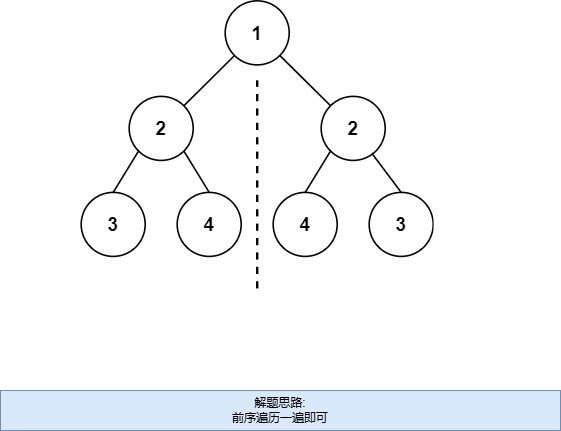

The diagram above was exported from draw.io. Its source (the exported page's mxGraphModel, read from the mxfile embedded in the PNG):
<mxGraphModel dx="1434" dy="746" grid="1" gridSize="10" guides="1" tooltips="1" connect="1" arrows="1" fold="1" page="1" pageScale="1" pageWidth="827" pageHeight="1169" math="0" shadow="0">
  <root>
    <mxCell id="0" />
    <mxCell id="1" parent="0" />
    <mxCell id="mCo8bj3NkGZ4-QcjzPT7-1" value="" style="shape=image;verticalLabelPosition=bottom;labelBackgroundColor=default;verticalAlign=top;aspect=fixed;imageAspect=0;image=https://pic.leetcode.cn/1698026966-JDYPDU-image.png;" vertex="1" parent="1">
      <mxGeometry x="160" y="90" width="354" height="291" as="geometry" />
    </mxCell>
    <mxCell id="mCo8bj3NkGZ4-QcjzPT7-2" value="解题思路:&lt;div&gt;前序遍历一遍即可&lt;/div&gt;" style="text;html=1;align=center;verticalAlign=middle;whiteSpace=wrap;rounded=0;fillColor=#dae8fc;strokeColor=#6c8ebf;" vertex="1" parent="1">
      <mxGeometry x="80" y="480" width="560" height="40" as="geometry" />
    </mxCell>
  </root>
</mxGraphModel>